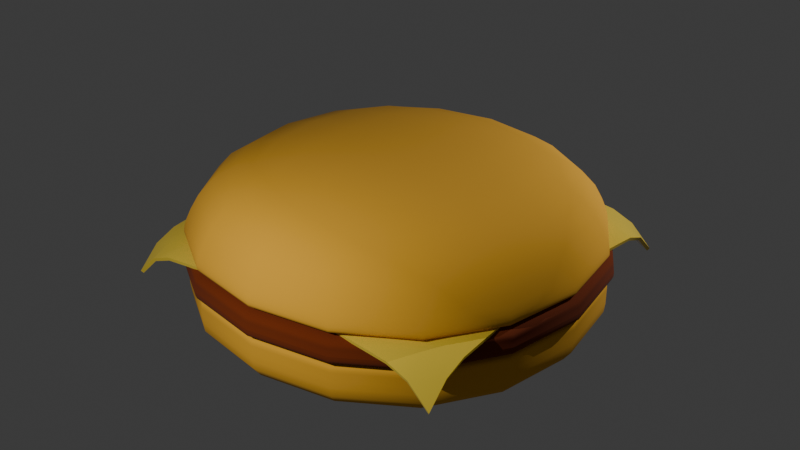 # Source: hamburger.blend  (saved by Blender 4.0.36; exported with 4.5.12 LTS)
import bpy
from mathutils import Matrix  # noqa: F401  (used for matrix-valued properties, if any)

bpy.ops.wm.read_factory_settings(use_empty=True)
scene = bpy.context.scene
scene.name = 'Scene'

# ---- collections
col_collection = bpy.data.collections.new('Collection'); scene.collection.children.link(col_collection)

# ---- materials (node trees are filled in below, after node groups)
mat_bunmaterial = bpy.data.materials.new('bunMaterial')
mat_bunmaterial.use_transparent_shadow = False
mat_meatmaterial = bpy.data.materials.new('meatMAterial')
mat_meatmaterial.use_transparent_shadow = False
mat_sheesmaterial = bpy.data.materials.new('sheesMaterial')
mat_sheesmaterial.use_transparent_shadow = False

# ---- node groups
ng_auto_smooth = bpy.data.node_groups.new('Auto Smooth', 'GeometryNodeTree')
_s = ng_auto_smooth.interface.new_socket(name='Geometry', in_out='OUTPUT', socket_type='NodeSocketGeometry')
_s = ng_auto_smooth.interface.new_socket(name='Geometry', in_out='INPUT', socket_type='NodeSocketGeometry')
_s = ng_auto_smooth.interface.new_socket(name='Angle', in_out='INPUT', socket_type='NodeSocketFloat')
_s.subtype = 'ANGLE'
_s.min_value = 0.0
_s.max_value = 3.142
ng_auto_smooth.is_modifier = True
_N = ng_auto_smooth.nodes; _L = ng_auto_smooth.links
n0 = _N.new('NodeGroupOutput'); n0.name = 'Group Output'; n0.location = (480, -100)
n1 = _N.new('NodeGroupInput'); n1.name = 'Group Input'; n1.location = (-420, -300)
n2 = _N.new('NodeGroupInput'); n2.name = 'Group Input.001'; n2.location = (-60, -100)
n3 = _N.new('GeometryNodeSetShadeSmooth'); n3.name = 'Set Shade Smooth'; n3.location = (120, -100)
n3.domain = 'EDGE'
n4 = _N.new('GeometryNodeSetShadeSmooth'); n4.name = 'Set Shade Smooth.001'; n4.location = (300, -100)
n5 = _N.new('GeometryNodeInputMeshEdgeAngle'); n5.name = 'Edge Angle'; n5.location = (-420, -220)
n6 = _N.new('GeometryNodeInputEdgeSmooth'); n6.name = 'Is Edge Smooth'; n6.location = (-60, -160)
n7 = _N.new('GeometryNodeInputShadeSmooth'); n7.name = 'Is Face Smooth'; n7.location = (-240, -340)
n8 = _N.new('FunctionNodeBooleanMath'); n8.name = 'Boolean Math'; n8.location = (-60, -220)
n9 = _N.new('FunctionNodeCompare'); n9.name = 'Compare'; n9.location = (-240, -180)
n9.operation = 'LESS_EQUAL'
_L.new(n5.outputs[0], n9.inputs[0])
_L.new(n4.outputs[0], n0.inputs[0])
_L.new(n1.outputs[1], n9.inputs[1])
_L.new(n9.outputs[0], n8.inputs[0])
_L.new(n7.outputs[0], n8.inputs[1])
_L.new(n2.outputs[0], n3.inputs[0])
_L.new(n6.outputs[0], n3.inputs[1])
_L.new(n3.outputs[0], n4.inputs[0])
_L.new(n8.outputs[0], n3.inputs[2])
n0.is_active_output = True

# ---- material node trees
mat_bunmaterial.use_nodes = True; mat_bunmaterial.node_tree.nodes.clear()
_N = mat_bunmaterial.node_tree.nodes; _L = mat_bunmaterial.node_tree.links
n0 = _N.new('ShaderNodeBsdfPrincipled'); n0.name = 'Principled BSDF'; n0.location = (10, 300)
n0.inputs[0].default_value = (0.8002, 0.4038, 0.02605, 1.0)
n0.inputs[2].default_value = 1.0
n0.inputs[3].default_value = 1.45
n1 = _N.new('ShaderNodeOutputMaterial'); n1.name = 'Material Output'; n1.location = (300, 300)
_L.new(n0.outputs[0], n1.inputs[0])
n1.is_active_output = True
mat_meatmaterial.use_nodes = True; mat_meatmaterial.node_tree.nodes.clear()
_N = mat_meatmaterial.node_tree.nodes; _L = mat_meatmaterial.node_tree.links
n0 = _N.new('ShaderNodeBsdfPrincipled'); n0.name = 'Principled BSDF'; n0.location = (10, 300)
n0.inputs[0].default_value = (0.1652, 0.02349, 0.0, 1.0)
n0.inputs[2].default_value = 1.0
n0.inputs[3].default_value = 1.45
n1 = _N.new('ShaderNodeOutputMaterial'); n1.name = 'Material Output'; n1.location = (300, 300)
_L.new(n0.outputs[0], n1.inputs[0])
n1.is_active_output = True
mat_sheesmaterial.use_nodes = True; mat_sheesmaterial.node_tree.nodes.clear()
_N = mat_sheesmaterial.node_tree.nodes; _L = mat_sheesmaterial.node_tree.links
n0 = _N.new('ShaderNodeBsdfPrincipled'); n0.name = 'Principled BSDF'; n0.location = (10, 300)
n0.inputs[0].default_value = (0.8, 0.5829, 0.05665, 1.0)
n0.inputs[2].default_value = 0.0
n0.inputs[3].default_value = 1.45
n1 = _N.new('ShaderNodeOutputMaterial'); n1.name = 'Material Output'; n1.location = (300, 300)
_L.new(n0.outputs[0], n1.inputs[0])
n1.is_active_output = True

# ---- world
world_world = bpy.data.worlds.new('World'); scene.world = world_world
world_world.use_nodes = True; world_world.node_tree.nodes.clear()
_N = world_world.node_tree.nodes; _L = world_world.node_tree.links
n0 = _N.new('ShaderNodeOutputWorld'); n0.name = 'World Output'; n0.location = (300, 300)
n1 = _N.new('ShaderNodeBackground'); n1.name = 'Background'; n1.location = (10, 300)
n1.inputs[0].default_value = (0.05088, 0.05088, 0.05088, 1.0)
_L.new(n1.outputs[0], n0.inputs[0])
n0.is_active_output = True
world_world.color = (0.05088, 0.05088, 0.05088)
world_world.use_sun_shadow = False
world_world.sun_shadow_jitter_overblur = 0.0

# ---- lights
light_point = bpy.data.lights.new('Point', 'POINT')
light_point.transmission_factor = 0.0
light_point.use_soft_falloff = False
light_point.energy = 3000.0
light_point.shadow_maximum_resolution = 0.006
light_point.use_absolute_resolution = True
light_point_001 = bpy.data.lights.new('Point.001', 'POINT')
light_point_001.transmission_factor = 0.0
light_point_001.use_soft_falloff = False
light_point_001.energy = 3000.0
light_point_001.shadow_maximum_resolution = 0.006
light_point_001.use_absolute_resolution = True

# ---- meshes
me_cube_001 = bpy.data.meshes.new('Cube.001')
me_cube_001.from_pydata([(-4.906, -4.906, -0.003706), (-4.906, -4.906, 1.671), (-4.906, 4.906, -0.003706), (-4.906, 4.906, 1.671), (4.906, -4.906, -0.003706), (4.906, -4.906, 1.671), (4.906, 4.906, -0.003706), (4.906, 4.906, 1.671), (-4.906, -4.906, 1.461), (-4.906, 4.906, 1.461), (4.906, 4.906, 1.461), (4.906, -4.906, 1.461), (-4.906, 4.906, 1.183), (4.906, 4.906, 1.183), (4.906, -4.906, 1.183), (-4.906, -4.906, 1.183)], [], [(8, 1, 3, 9), (9, 3, 7, 10), (10, 7, 5, 11), (11, 5, 1, 8), (2, 6, 4, 0), (7, 3, 1, 5), (14, 11, 8, 15), (13, 10, 11, 14), (12, 9, 10, 13), (15, 8, 9, 12), (0, 15, 12, 2), (2, 12, 13, 6), (6, 13, 14, 4), (4, 14, 15, 0)])
me_cube_001.polygons.foreach_set('use_smooth', [True] * 14)
_uv = me_cube_001.uv_layers.new(name='UVMap')
_uv.uv.foreach_set('vector', [0.6046, 0.0, 0.625, 0.0, 0.625, 0.25, 0.6046, 0.25, 0.6046, 0.25, 0.625, 0.25, 0.625, 0.5, 0.6046, 0.5, 0.6046, 0.5, 0.625, 0.5, 0.625, 0.75, 0.6046, 0.75, 0.6046, 0.75, 0.625, 0.75, 0.625, 1.0, 0.6046, 1.0, 0.125, 0.5, 0.375, 0.5, 0.375, 0.75, 0.125, 0.75, 0.625, 0.5, 0.875, 0.5, 0.875, 0.75, 0.625, 0.75, 0.4898, 0.75, 0.6046, 0.75, 0.6046, 1.0, 0.4898, 1.0, 0.4898, 0.5, 0.6046, 0.5, 0.6046, 0.75, 0.4898, 0.75, 0.4898, 0.25, 0.6046, 0.25, 0.6046, 0.5, 0.4898, 0.5, 0.4898, 0.0, 0.6046, 0.0, 0.6046, 0.25, 0.4898, 0.25, 0.375, 0.0, 0.4898, 0.0, 0.4898, 0.25, 0.375, 0.25, 0.375, 0.25, 0.4898, 0.25, 0.4898, 0.5, 0.375, 0.5, 0.375, 0.5, 0.4898, 0.5, 0.4898, 0.75, 0.375, 0.75, 0.375, 0.75, 0.4898, 0.75, 0.4898, 1.0, 0.375, 1.0])
me_cube_001.materials.append(mat_bunmaterial)
me_cube_001.update()
me_cube_002 = bpy.data.meshes.new('Cube.002')
me_cube_002.from_pydata([(-5.011, -5.011, 0.4344), (-4.983, -4.983, 1.42), (-5.011, 5.011, 0.4344), (-4.983, 4.983, 1.42), (5.011, -5.011, 0.4344), (4.983, -4.983, 1.42), (5.011, 5.011, 0.4344), (4.983, 4.983, 1.42), (-5.028, -5.028, 0.9121), (-5.028, 5.028, 0.9121), (5.028, 5.028, 0.9121), (5.028, -5.028, 0.9121), (-5.028, 5.028, 0.9048), (5.028, 5.028, 0.9048), (5.028, -5.028, 0.9048), (-5.028, -5.028, 0.9048), (-5.001, -5.001, 1.067), (-5.001, 5.001, 1.067), (5.001, 5.001, 1.067), (5.001, -5.001, 1.067), (-5.028, 5.028, 0.9048), (5.028, 5.028, 0.9048), (5.028, -5.028, 0.9048), (-5.028, -5.028, 0.9048), (-5.028, 5.028, 0.9121), (5.028, 5.028, 0.9121), (5.028, -5.028, 0.9121), (-5.028, -5.028, 0.9121), (-5.013, -5.013, 0.9868), (-5.013, 5.013, 0.9868), (5.013, 5.013, 0.9868), (5.013, -5.013, 0.9868), (-5.028, 5.028, 0.9048), (5.028, 5.028, 0.9048), (5.028, -5.028, 0.9048), (-5.028, -5.028, 0.9048)], [], [(16, 1, 3, 17), (17, 3, 7, 18), (18, 7, 5, 19), (19, 5, 1, 16), (2, 6, 4, 0), (7, 3, 1, 5), (14, 11, 8, 15), (13, 10, 11, 14), (12, 9, 10, 13), (15, 8, 9, 12), (23, 15, 12, 20), (20, 12, 13, 21), (21, 13, 14, 22), (22, 14, 15, 23), (31, 19, 16, 28), (30, 18, 19, 31), (29, 17, 18, 30), (28, 16, 17, 29), (34, 22, 23, 35), (33, 21, 22, 34), (32, 20, 21, 33), (35, 23, 20, 32), (8, 27, 24, 9), (9, 24, 25, 10), (10, 25, 26, 11), (11, 26, 27, 8), (27, 28, 29, 24), (24, 29, 30, 25), (25, 30, 31, 26), (26, 31, 28, 27), (0, 35, 32, 2), (2, 32, 33, 6), (6, 33, 34, 4), (4, 34, 35, 0)])
me_cube_002.polygons.foreach_set('use_smooth', [True] * 34)
_uv = me_cube_002.uv_layers.new(name='UVMap')
_uv.uv.foreach_set('vector', [0.6095, 0.0, 0.625, 0.0, 0.625, 0.25, 0.6095, 0.25, 0.6095, 0.25, 0.625, 0.25, 0.625, 0.5, 0.6095, 0.5, 0.6095, 0.5, 0.625, 0.5, 0.625, 0.75, 0.6095, 0.75, 0.6095, 0.75, 0.625, 0.75, 0.625, 1.0, 0.6095, 1.0, 0.125, 0.5, 0.375, 0.5, 0.375, 0.75, 0.125, 0.75, 0.625, 0.5, 0.875, 0.5, 0.875, 0.75, 0.625, 0.75, 0.4898, 0.75, 0.6046, 0.75, 0.6046, 1.0, 0.4898, 1.0, 0.4898, 0.5, 0.6046, 0.5, 0.6046, 0.75, 0.4898, 0.75, 0.4898, 0.25, 0.6046, 0.25, 0.6046, 0.5, 0.4898, 0.5, 0.4898, 0.0, 0.6046, 0.0, 0.6046, 0.25, 0.4898, 0.25, 0.4898, 0.0, 0.4898, 0.0, 0.4898, 0.25, 0.4898, 0.25, 0.4898, 0.25, 0.4898, 0.25, 0.4898, 0.5, 0.4898, 0.5, 0.4898, 0.5, 0.4898, 0.5, 0.4898, 0.75, 0.4898, 0.75, 0.4898, 0.75, 0.4898, 0.75, 0.4898, 1.0, 0.4898, 1.0, 0.607, 0.75, 0.6095, 0.75, 0.6095, 1.0, 0.607, 1.0, 0.607, 0.5, 0.6095, 0.5, 0.6095, 0.75, 0.607, 0.75, 0.607, 0.25, 0.6095, 0.25, 0.6095, 0.5, 0.607, 0.5, 0.607, 0.0, 0.6095, 0.0, 0.6095, 0.25, 0.607, 0.25, 0.4898, 0.75, 0.4898, 0.75, 0.4898, 1.0, 0.4898, 1.0, 0.4898, 0.5, 0.4898, 0.5, 0.4898, 0.75, 0.4898, 0.75, 0.4898, 0.25, 0.4898, 0.25, 0.4898, 0.5, 0.4898, 0.5, 0.4898, 0.0, 0.4898, 0.0, 0.4898, 0.25, 0.4898, 0.25, 0.6046, 0.0, 0.6046, 0.0, 0.6046, 0.25, 0.6046, 0.25, 0.6046, 0.25, 0.6046, 0.25, 0.6046, 0.5, 0.6046, 0.5, 0.6046, 0.5, 0.6046, 0.5, 0.6046, 0.75, 0.6046, 0.75, 0.6046, 0.75, 0.6046, 0.75, 0.6046, 1.0, 0.6046, 1.0, 0.6046, 0.0, 0.607, 0.0, 0.607, 0.25, 0.6046, 0.25, 0.6046, 0.25, 0.607, 0.25, 0.607, 0.5, 0.6046, 0.5, 0.6046, 0.5, 0.607, 0.5, 0.607, 0.75, 0.6046, 0.75, 0.6046, 0.75, 0.607, 0.75, 0.607, 1.0, 0.6046, 1.0, 0.375, 0.0, 0.4898, 0.0, 0.4898, 0.25, 0.375, 0.25, 0.375, 0.25, 0.4898, 0.25, 0.4898, 0.5, 0.375, 0.5, 0.375, 0.5, 0.4898, 0.5, 0.4898, 0.75, 0.375, 0.75, 0.375, 0.75, 0.4898, 0.75, 0.4898, 1.0, 0.375, 1.0])
me_cube_002.materials.append(mat_meatmaterial)
me_cube_002.update()
me_plane = bpy.data.meshes.new('Plane')
me_plane.from_pydata([(-4.0, -4.0, 1.141), (4.0, -4.0, 1.141), (-4.0, 4.0, 1.141), (4.0, 4.0, 1.141), (-4.0, 3.5, 1.621), (-4.0, 3.0, 1.82), (-4.0, 2.5, 1.879), (-4.0, 2.0, 1.928), (-4.0, 1.5, 1.967), (-4.0, 1.0, 1.995), (-4.0, 0.5, 2.014), (-4.0, -2.682e-07, 2.023), (-4.0, -0.5, 2.014), (-4.0, -1.0, 1.995), (-4.0, -1.5, 1.967), (-4.0, -2.0, 1.928), (-4.0, -2.5, 1.879), (-4.0, -3.0, 1.82), (-4.0, -3.5, 1.621), (-3.5, -4.0, 1.621), (-3.0, -4.0, 1.82), (-2.5, -4.0, 1.879), (-2.0, -4.0, 1.928), (-1.5, -4.0, 1.967), (-1.0, -4.0, 1.995), (-0.5, -4.0, 2.014), (2.682e-07, -4.0, 2.023), (0.5, -4.0, 2.014), (1.0, -4.0, 1.995), (1.5, -4.0, 1.967), (2.0, -4.0, 1.928), (2.5, -4.0, 1.879), (3.0, -4.0, 1.82), (3.5, -4.0, 1.621), (4.0, -3.5, 1.621), (4.0, -3.0, 1.82), (4.0, -2.5, 1.879), (4.0, -2.0, 1.928), (4.0, -1.5, 1.967), (4.0, -1.0, 1.995), (4.0, -0.5, 2.014), (4.0, 2.682e-07, 2.023), (4.0, 0.5, 2.014), (4.0, 1.0, 1.995), (4.0, 1.5, 1.967), (4.0, 2.0, 1.928), (4.0, 2.5, 1.879), (4.0, 3.0, 1.82), (4.0, 3.5, 1.621), (3.5, 4.0, 1.621), (3.0, 4.0, 1.82), (2.5, 4.0, 1.879), (2.0, 4.0, 1.928), (1.5, 4.0, 1.967), (1.0, 4.0, 1.995), (0.5, 4.0, 2.014), (-2.682e-07, 4.0, 2.023), (-0.5, 4.0, 2.014), (-1.0, 4.0, 1.995), (-1.5, 4.0, 1.967), (-2.0, 4.0, 1.928), (-2.5, 4.0, 1.879), (-3.0, 4.0, 1.82), (-3.5, 4.0, 1.621), (-3.5, -3.5, 1.832), (-3.5, -3.0, 1.927), (-3.5, -2.5, 1.98), (-3.5, -2.0, 2.026), (-3.5, -1.5, 2.062), (-3.5, -1.0, 2.09), (-3.5, -0.5, 2.108), (-3.5, 2.682e-07, 2.115), (-3.5, 0.5, 2.108), (-3.5, 1.0, 2.09), (-3.5, 1.5, 2.062), (-3.5, 2.0, 2.026), (-3.5, 2.5, 1.98), (-3.5, 3.0, 1.927), (-3.5, 3.5, 1.832), (-3.0, -3.5, 1.927), (-3.0, -3.0, 2.0), (-3.0, -2.5, 2.04), (-3.0, -2.0, 2.078), (-3.0, -1.5, 2.109), (-3.0, -1.0, 2.133), (-3.0, -0.5, 2.148), (-3.0, 2.682e-07, 2.154), (-3.0, 0.5, 2.148), (-3.0, 1.0, 2.133), (-3.0, 1.5, 2.109), (-3.0, 2.0, 2.078), (-3.0, 2.5, 2.04), (-3.0, 3.0, 2.0), (-3.0, 3.5, 1.927), (-2.5, -3.5, 1.98), (-2.5, -3.0, 2.04), (-2.5, -2.5, 2.07), (-2.5, -2.0, 2.098), (-2.5, -1.5, 2.123), (-2.5, -1.0, 2.141), (-2.5, -0.5, 2.152), (-2.5, 2.682e-07, 2.155), (-2.5, 0.5, 2.152), (-2.5, 1.0, 2.141), (-2.5, 1.5, 2.123), (-2.5, 2.0, 2.098), (-2.5, 2.5, 2.07), (-2.5, 3.0, 2.04), (-2.5, 3.5, 1.98), (-2.0, -3.5, 2.026), (-2.0, -3.0, 2.078), (-2.0, -2.5, 2.098), (-2.0, -2.0, 2.118), (-2.0, -1.5, 2.136), (-2.0, -1.0, 2.148), (-2.0, -0.5, 2.155), (-2.0, 2.682e-07, 2.155), (-2.0, 0.5, 2.155), (-2.0, 1.0, 2.148), (-2.0, 1.5, 2.136), (-2.0, 2.0, 2.118), (-2.0, 2.5, 2.098), (-2.0, 3.0, 2.078), (-2.0, 3.5, 2.026), (-1.5, -3.5, 2.062), (-1.5, -3.0, 2.109), (-1.5, -2.5, 2.123), (-1.5, -2.0, 2.136), (-1.5, -1.5, 2.147), (-1.5, -1.0, 2.154), (-1.5, -0.5, 2.155), (-1.5, 2.682e-07, 2.155), (-1.5, 0.5, 2.155), (-1.5, 1.0, 2.154), (-1.5, 1.5, 2.147), (-1.5, 2.0, 2.136), (-1.5, 2.5, 2.123), (-1.5, 3.0, 2.109), (-1.5, 3.5, 2.062), (-1.0, -3.5, 2.09), (-1.0, -3.0, 2.133), (-1.0, -2.5, 2.141), (-1.0, -2.0, 2.148), (-1.0, -1.5, 2.154), (-1.0, -1.0, 2.155), (-1.0, -0.5, 2.155), (-1.0, 2.682e-07, 2.155), (-1.0, 0.5, 2.155), (-1.0, 1.0, 2.155), (-1.0, 1.5, 2.154), (-1.0, 2.0, 2.148), (-1.0, 2.5, 2.141), (-1.0, 3.0, 2.133), (-1.0, 3.5, 2.09), (-0.5, -3.5, 2.108), (-0.5, -3.0, 2.148), (-0.5, -2.5, 2.152), (-0.5, -2.0, 2.155), (-0.5, -1.5, 2.155), (-0.5, -1.0, 2.155), (-0.5, -0.5, 2.155), (-0.5, 2.682e-07, 2.155), (-0.5, 0.5, 2.155), (-0.5, 1.0, 2.155), (-0.5, 1.5, 2.155), (-0.5, 2.0, 2.155), (-0.5, 2.5, 2.152), (-0.5, 3.0, 2.148), (-0.5, 3.5, 2.108), (2.347e-07, -3.5, 2.115), (2.012e-07, -3.0, 2.154), (1.676e-07, -2.5, 2.155), (1.341e-07, -2.0, 2.155), (1.006e-07, -1.5, 2.155), (6.706e-08, -1.0, 2.155), (3.353e-08, -0.5, 2.155), (0.0, 2.682e-07, 2.155), (-3.353e-08, 0.5, 2.155), (-6.706e-08, 1.0, 2.155), (-1.006e-07, 1.5, 2.155), (-1.341e-07, 2.0, 2.155), (-1.676e-07, 2.5, 2.155), (-2.012e-07, 3.0, 2.154), (-2.347e-07, 3.5, 2.115), (0.5, -3.5, 2.108), (0.5, -3.0, 2.148), (0.5, -2.5, 2.152), (0.5, -2.0, 2.155), (0.5, -1.5, 2.155), (0.5, -1.0, 2.155), (0.5, -0.5, 2.155), (0.5, 2.682e-07, 2.155), (0.5, 0.5, 2.155), (0.5, 1.0, 2.155), (0.5, 1.5, 2.155), (0.5, 2.0, 2.155), (0.5, 2.5, 2.152), (0.5, 3.0, 2.148), (0.5, 3.5, 2.108), (1.0, -3.5, 2.09), (1.0, -3.0, 2.133), (1.0, -2.5, 2.141), (1.0, -2.0, 2.148), (1.0, -1.5, 2.154), (1.0, -1.0, 2.155), (1.0, -0.5, 2.155), (1.0, 2.682e-07, 2.155), (1.0, 0.5, 2.155), (1.0, 1.0, 2.155), (1.0, 1.5, 2.154), (1.0, 2.0, 2.148), (1.0, 2.5, 2.141), (1.0, 3.0, 2.133), (1.0, 3.5, 2.09), (1.5, -3.5, 2.062), (1.5, -3.0, 2.109), (1.5, -2.5, 2.123), (1.5, -2.0, 2.136), (1.5, -1.5, 2.147), (1.5, -1.0, 2.154), (1.5, -0.5, 2.155), (1.5, 2.682e-07, 2.155), (1.5, 0.5, 2.155), (1.5, 1.0, 2.154), (1.5, 1.5, 2.147), (1.5, 2.0, 2.136), (1.5, 2.5, 2.123), (1.5, 3.0, 2.109), (1.5, 3.5, 2.062), (2.0, -3.5, 2.026), (2.0, -3.0, 2.078), (2.0, -2.5, 2.098), (2.0, -2.0, 2.118), (2.0, -1.5, 2.136), (2.0, -1.0, 2.148), (2.0, -0.5, 2.155), (2.0, 2.682e-07, 2.155), (2.0, 0.5, 2.155), (2.0, 1.0, 2.148), (2.0, 1.5, 2.136), (2.0, 2.0, 2.118), (2.0, 2.5, 2.098), (2.0, 3.0, 2.078), (2.0, 3.5, 2.026), (2.5, -3.5, 1.98), (2.5, -3.0, 2.04), (2.5, -2.5, 2.07), (2.5, -2.0, 2.098), (2.5, -1.5, 2.123), (2.5, -1.0, 2.141), (2.5, -0.5, 2.152), (2.5, 2.682e-07, 2.155), (2.5, 0.5, 2.152), (2.5, 1.0, 2.141), (2.5, 1.5, 2.123), (2.5, 2.0, 2.098), (2.5, 2.5, 2.07), (2.5, 3.0, 2.04), (2.5, 3.5, 1.98), (3.0, -3.5, 1.927), (3.0, -3.0, 2.0), (3.0, -2.5, 2.04), (3.0, -2.0, 2.078), (3.0, -1.5, 2.109), (3.0, -1.0, 2.133), (3.0, -0.5, 2.148), (3.0, 2.682e-07, 2.154), (3.0, 0.5, 2.148), (3.0, 1.0, 2.133), (3.0, 1.5, 2.109), (3.0, 2.0, 2.078), (3.0, 2.5, 2.04), (3.0, 3.0, 2.0), (3.0, 3.5, 1.927), (3.5, -3.5, 1.832), (3.5, -3.0, 1.927), (3.5, -2.5, 1.98), (3.5, -2.0, 2.026), (3.5, -1.5, 2.062), (3.5, -1.0, 2.09), (3.5, -0.5, 2.108), (3.5, 2.682e-07, 2.115), (3.5, 0.5, 2.108), (3.5, 1.0, 2.09), (3.5, 1.5, 2.062), (3.5, 2.0, 2.026), (3.5, 2.5, 1.98), (3.5, 3.0, 1.927), (3.5, 3.5, 1.832)], [], [(288, 48, 3, 49), (4, 78, 63, 2), (78, 93, 62, 63), (93, 108, 61, 62), (108, 123, 60, 61), (123, 138, 59, 60), (138, 153, 58, 59), (153, 168, 57, 58), (168, 183, 56, 57), (183, 198, 55, 56), (198, 213, 54, 55), (213, 228, 53, 54), (228, 243, 52, 53), (243, 258, 51, 52), (258, 273, 50, 51), (273, 288, 49, 50), (0, 19, 64, 18), (18, 64, 65, 17), (17, 65, 66, 16), (16, 66, 67, 15), (15, 67, 68, 14), (14, 68, 69, 13), (13, 69, 70, 12), (12, 70, 71, 11), (11, 71, 72, 10), (10, 72, 73, 9), (9, 73, 74, 8), (8, 74, 75, 7), (7, 75, 76, 6), (6, 76, 77, 5), (5, 77, 78, 4), (19, 20, 79, 64), (64, 79, 80, 65), (65, 80, 81, 66), (66, 81, 82, 67), (67, 82, 83, 68), (68, 83, 84, 69), (69, 84, 85, 70), (70, 85, 86, 71), (71, 86, 87, 72), (72, 87, 88, 73), (73, 88, 89, 74), (74, 89, 90, 75), (75, 90, 91, 76), (76, 91, 92, 77), (77, 92, 93, 78), (20, 21, 94, 79), (79, 94, 95, 80), (80, 95, 96, 81), (81, 96, 97, 82), (82, 97, 98, 83), (83, 98, 99, 84), (84, 99, 100, 85), (85, 100, 101, 86), (86, 101, 102, 87), (87, 102, 103, 88), (88, 103, 104, 89), (89, 104, 105, 90), (90, 105, 106, 91), (91, 106, 107, 92), (92, 107, 108, 93), (21, 22, 109, 94), (94, 109, 110, 95), (95, 110, 111, 96), (96, 111, 112, 97), (97, 112, 113, 98), (98, 113, 114, 99), (99, 114, 115, 100), (100, 115, 116, 101), (101, 116, 117, 102), (102, 117, 118, 103), (103, 118, 119, 104), (104, 119, 120, 105), (105, 120, 121, 106), (106, 121, 122, 107), (107, 122, 123, 108), (22, 23, 124, 109), (109, 124, 125, 110), (110, 125, 126, 111), (111, 126, 127, 112), (112, 127, 128, 113), (113, 128, 129, 114), (114, 129, 130, 115), (115, 130, 131, 116), (116, 131, 132, 117), (117, 132, 133, 118), (118, 133, 134, 119), (119, 134, 135, 120), (120, 135, 136, 121), (121, 136, 137, 122), (122, 137, 138, 123), (23, 24, 139, 124), (124, 139, 140, 125), (125, 140, 141, 126), (126, 141, 142, 127), (127, 142, 143, 128), (128, 143, 144, 129), (129, 144, 145, 130), (130, 145, 146, 131), (131, 146, 147, 132), (132, 147, 148, 133), (133, 148, 149, 134), (134, 149, 150, 135), (135, 150, 151, 136), (136, 151, 152, 137), (137, 152, 153, 138), (24, 25, 154, 139), (139, 154, 155, 140), (140, 155, 156, 141), (141, 156, 157, 142), (142, 157, 158, 143), (143, 158, 159, 144), (144, 159, 160, 145), (145, 160, 161, 146), (146, 161, 162, 147), (147, 162, 163, 148), (148, 163, 164, 149), (149, 164, 165, 150), (150, 165, 166, 151), (151, 166, 167, 152), (152, 167, 168, 153), (25, 26, 169, 154), (154, 169, 170, 155), (155, 170, 171, 156), (156, 171, 172, 157), (157, 172, 173, 158), (158, 173, 174, 159), (159, 174, 175, 160), (160, 175, 176, 161), (161, 176, 177, 162), (162, 177, 178, 163), (163, 178, 179, 164), (164, 179, 180, 165), (165, 180, 181, 166), (166, 181, 182, 167), (167, 182, 183, 168), (26, 27, 184, 169), (169, 184, 185, 170), (170, 185, 186, 171), (171, 186, 187, 172), (172, 187, 188, 173), (173, 188, 189, 174), (174, 189, 190, 175), (175, 190, 191, 176), (176, 191, 192, 177), (177, 192, 193, 178), (178, 193, 194, 179), (179, 194, 195, 180), (180, 195, 196, 181), (181, 196, 197, 182), (182, 197, 198, 183), (27, 28, 199, 184), (184, 199, 200, 185), (185, 200, 201, 186), (186, 201, 202, 187), (187, 202, 203, 188), (188, 203, 204, 189), (189, 204, 205, 190), (190, 205, 206, 191), (191, 206, 207, 192), (192, 207, 208, 193), (193, 208, 209, 194), (194, 209, 210, 195), (195, 210, 211, 196), (196, 211, 212, 197), (197, 212, 213, 198), (28, 29, 214, 199), (199, 214, 215, 200), (200, 215, 216, 201), (201, 216, 217, 202), (202, 217, 218, 203), (203, 218, 219, 204), (204, 219, 220, 205), (205, 220, 221, 206), (206, 221, 222, 207), (207, 222, 223, 208), (208, 223, 224, 209), (209, 224, 225, 210), (210, 225, 226, 211), (211, 226, 227, 212), (212, 227, 228, 213), (29, 30, 229, 214), (214, 229, 230, 215), (215, 230, 231, 216), (216, 231, 232, 217), (217, 232, 233, 218), (218, 233, 234, 219), (219, 234, 235, 220), (220, 235, 236, 221), (221, 236, 237, 222), (222, 237, 238, 223), (223, 238, 239, 224), (224, 239, 240, 225), (225, 240, 241, 226), (226, 241, 242, 227), (227, 242, 243, 228), (30, 31, 244, 229), (229, 244, 245, 230), (230, 245, 246, 231), (231, 246, 247, 232), (232, 247, 248, 233), (233, 248, 249, 234), (234, 249, 250, 235), (235, 250, 251, 236), (236, 251, 252, 237), (237, 252, 253, 238), (238, 253, 254, 239), (239, 254, 255, 240), (240, 255, 256, 241), (241, 256, 257, 242), (242, 257, 258, 243), (31, 32, 259, 244), (244, 259, 260, 245), (245, 260, 261, 246), (246, 261, 262, 247), (247, 262, 263, 248), (248, 263, 264, 249), (249, 264, 265, 250), (250, 265, 266, 251), (251, 266, 267, 252), (252, 267, 268, 253), (253, 268, 269, 254), (254, 269, 270, 255), (255, 270, 271, 256), (256, 271, 272, 257), (257, 272, 273, 258), (32, 33, 274, 259), (259, 274, 275, 260), (260, 275, 276, 261), (261, 276, 277, 262), (262, 277, 278, 263), (263, 278, 279, 264), (264, 279, 280, 265), (265, 280, 281, 266), (266, 281, 282, 267), (267, 282, 283, 268), (268, 283, 284, 269), (269, 284, 285, 270), (270, 285, 286, 271), (271, 286, 287, 272), (272, 287, 288, 273), (33, 1, 34, 274), (274, 34, 35, 275), (275, 35, 36, 276), (276, 36, 37, 277), (277, 37, 38, 278), (278, 38, 39, 279), (279, 39, 40, 280), (280, 40, 41, 281), (281, 41, 42, 282), (282, 42, 43, 283), (283, 43, 44, 284), (284, 44, 45, 285), (285, 45, 46, 286), (286, 46, 47, 287), (287, 47, 48, 288)])
me_plane.polygons.foreach_set('use_smooth', [True] * 256)
_uv = me_plane.uv_layers.new(name='UVMap')
_uv.uv.foreach_set('vector', [0.9375, 0.9375, 1.0, 0.9375, 1.0, 1.0, 0.9375, 1.0, 0.0, 0.9375, 0.0625, 0.9375, 0.0625, 1.0, 0.0, 1.0, 0.0625, 0.9375, 0.125, 0.9375, 0.125, 1.0, 0.0625, 1.0, 0.125, 0.9375, 0.1875, 0.9375, 0.1875, 1.0, 0.125, 1.0, 0.1875, 0.9375, 0.25, 0.9375, 0.25, 1.0, 0.1875, 1.0, 0.25, 0.9375, 0.3125, 0.9375, 0.3125, 1.0, 0.25, 1.0, 0.3125, 0.9375, 0.375, 0.9375, 0.375, 1.0, 0.3125, 1.0, 0.375, 0.9375, 0.4375, 0.9375, 0.4375, 1.0, 0.375, 1.0, 0.4375, 0.9375, 0.5, 0.9375, 0.5, 1.0, 0.4375, 1.0, 0.5, 0.9375, 0.5625, 0.9375, 0.5625, 1.0, 0.5, 1.0, 0.5625, 0.9375, 0.625, 0.9375, 0.625, 1.0, 0.5625, 1.0, 0.625, 0.9375, 0.6875, 0.9375, 0.6875, 1.0, 0.625, 1.0, 0.6875, 0.9375, 0.75, 0.9375, 0.75, 1.0, 0.6875, 1.0, 0.75, 0.9375, 0.8125, 0.9375, 0.8125, 1.0, 0.75, 1.0, 0.8125, 0.9375, 0.875, 0.9375, 0.875, 1.0, 0.8125, 1.0, 0.875, 0.9375, 0.9375, 0.9375, 0.9375, 1.0, 0.875, 1.0, 0.0, 0.0, 0.0625, 0.0, 0.0625, 0.0625, 0.0, 0.0625, 0.0, 0.0625, 0.0625, 0.0625, 0.0625, 0.125, 0.0, 0.125, 0.0, 0.125, 0.0625, 0.125, 0.0625, 0.1875, 0.0, 0.1875, 0.0, 0.1875, 0.0625, 0.1875, 0.0625, 0.25, 0.0, 0.25, 0.0, 0.25, 0.0625, 0.25, 0.0625, 0.3125, 0.0, 0.3125, 0.0, 0.3125, 0.0625, 0.3125, 0.0625, 0.375, 0.0, 0.375, 0.0, 0.375, 0.0625, 0.375, 0.0625, 0.4375, 0.0, 0.4375, 0.0, 0.4375, 0.0625, 0.4375, 0.0625, 0.5, 0.0, 0.5, 0.0, 0.5, 0.0625, 0.5, 0.0625, 0.5625, 0.0, 0.5625, 0.0, 0.5625, 0.0625, 0.5625, 0.0625, 0.625, 0.0, 0.625, 0.0, 0.625, 0.0625, 0.625, 0.0625, 0.6875, 0.0, 0.6875, 0.0, 0.6875, 0.0625, 0.6875, 0.0625, 0.75, 0.0, 0.75, 0.0, 0.75, 0.0625, 0.75, 0.0625, 0.8125, 0.0, 0.8125, 0.0, 0.8125, 0.0625, 0.8125, 0.0625, 0.875, 0.0, 0.875, 0.0, 0.875, 0.0625, 0.875, 0.0625, 0.9375, 0.0, 0.9375, 0.0625, 0.0, 0.125, 0.0, 0.125, 0.0625, 0.0625, 0.0625, 0.0625, 0.0625, 0.125, 0.0625, 0.125, 0.125, 0.0625, 0.125, 0.0625, 0.125, 0.125, 0.125, 0.125, 0.1875, 0.0625, 0.1875, 0.0625, 0.1875, 0.125, 0.1875, 0.125, 0.25, 0.0625, 0.25, 0.0625, 0.25, 0.125, 0.25, 0.125, 0.3125, 0.0625, 0.3125, 0.0625, 0.3125, 0.125, 0.3125, 0.125, 0.375, 0.0625, 0.375, 0.0625, 0.375, 0.125, 0.375, 0.125, 0.4375, 0.0625, 0.4375, 0.0625, 0.4375, 0.125, 0.4375, 0.125, 0.5, 0.0625, 0.5, 0.0625, 0.5, 0.125, 0.5, 0.125, 0.5625, 0.0625, 0.5625, 0.0625, 0.5625, 0.125, 0.5625, 0.125, 0.625, 0.0625, 0.625, 0.0625, 0.625, 0.125, 0.625, 0.125, 0.6875, 0.0625, 0.6875, 0.0625, 0.6875, 0.125, 0.6875, 0.125, 0.75, 0.0625, 0.75, 0.0625, 0.75, 0.125, 0.75, 0.125, 0.8125, 0.0625, 0.8125, 0.0625, 0.8125, 0.125, 0.8125, 0.125, 0.875, 0.0625, 0.875, 0.0625, 0.875, 0.125, 0.875, 0.125, 0.9375, 0.0625, 0.9375, 0.125, 0.0, 0.1875, 0.0, 0.1875, 0.0625, 0.125, 0.0625, 0.125, 0.0625, 0.1875, 0.0625, 0.1875, 0.125, 0.125, 0.125, 0.125, 0.125, 0.1875, 0.125, 0.1875, 0.1875, 0.125, 0.1875, 0.125, 0.1875, 0.1875, 0.1875, 0.1875, 0.25, 0.125, 0.25, 0.125, 0.25, 0.1875, 0.25, 0.1875, 0.3125, 0.125, 0.3125, 0.125, 0.3125, 0.1875, 0.3125, 0.1875, 0.375, 0.125, 0.375, 0.125, 0.375, 0.1875, 0.375, 0.1875, 0.4375, 0.125, 0.4375, 0.125, 0.4375, 0.1875, 0.4375, 0.1875, 0.5, 0.125, 0.5, 0.125, 0.5, 0.1875, 0.5, 0.1875, 0.5625, 0.125, 0.5625, 0.125, 0.5625, 0.1875, 0.5625, 0.1875, 0.625, 0.125, 0.625, 0.125, 0.625, 0.1875, 0.625, 0.1875, 0.6875, 0.125, 0.6875, 0.125, 0.6875, 0.1875, 0.6875, 0.1875, 0.75, 0.125, 0.75, 0.125, 0.75, 0.1875, 0.75, 0.1875, 0.8125, 0.125, 0.8125, 0.125, 0.8125, 0.1875, 0.8125, 0.1875, 0.875, 0.125, 0.875, 0.125, 0.875, 0.1875, 0.875, 0.1875, 0.9375, 0.125, 0.9375, 0.1875, 0.0, 0.25, 0.0, 0.25, 0.0625, 0.1875, 0.0625, 0.1875, 0.0625, 0.25, 0.0625, 0.25, 0.125, 0.1875, 0.125, 0.1875, 0.125, 0.25, 0.125, 0.25, 0.1875, 0.1875, 0.1875, 0.1875, 0.1875, 0.25, 0.1875, 0.25, 0.25, 0.1875, 0.25, 0.1875, 0.25, 0.25, 0.25, 0.25, 0.3125, 0.1875, 0.3125, 0.1875, 0.3125, 0.25, 0.3125, 0.25, 0.375, 0.1875, 0.375, 0.1875, 0.375, 0.25, 0.375, 0.25, 0.4375, 0.1875, 0.4375, 0.1875, 0.4375, 0.25, 0.4375, 0.25, 0.5, 0.1875, 0.5, 0.1875, 0.5, 0.25, 0.5, 0.25, 0.5625, 0.1875, 0.5625, 0.1875, 0.5625, 0.25, 0.5625, 0.25, 0.625, 0.1875, 0.625, 0.1875, 0.625, 0.25, 0.625, 0.25, 0.6875, 0.1875, 0.6875, 0.1875, 0.6875, 0.25, 0.6875, 0.25, 0.75, 0.1875, 0.75, 0.1875, 0.75, 0.25, 0.75, 0.25, 0.8125, 0.1875, 0.8125, 0.1875, 0.8125, 0.25, 0.8125, 0.25, 0.875, 0.1875, 0.875, 0.1875, 0.875, 0.25, 0.875, 0.25, 0.9375, 0.1875, 0.9375, 0.25, 0.0, 0.3125, 0.0, 0.3125, 0.0625, 0.25, 0.0625, 0.25, 0.0625, 0.3125, 0.0625, 0.3125, 0.125, 0.25, 0.125, 0.25, 0.125, 0.3125, 0.125, 0.3125, 0.1875, 0.25, 0.1875, 0.25, 0.1875, 0.3125, 0.1875, 0.3125, 0.25, 0.25, 0.25, 0.25, 0.25, 0.3125, 0.25, 0.3125, 0.3125, 0.25, 0.3125, 0.25, 0.3125, 0.3125, 0.3125, 0.3125, 0.375, 0.25, 0.375, 0.25, 0.375, 0.3125, 0.375, 0.3125, 0.4375, 0.25, 0.4375, 0.25, 0.4375, 0.3125, 0.4375, 0.3125, 0.5, 0.25, 0.5, 0.25, 0.5, 0.3125, 0.5, 0.3125, 0.5625, 0.25, 0.5625, 0.25, 0.5625, 0.3125, 0.5625, 0.3125, 0.625, 0.25, 0.625, 0.25, 0.625, 0.3125, 0.625, 0.3125, 0.6875, 0.25, 0.6875, 0.25, 0.6875, 0.3125, 0.6875, 0.3125, 0.75, 0.25, 0.75, 0.25, 0.75, 0.3125, 0.75, 0.3125, 0.8125, 0.25, 0.8125, 0.25, 0.8125, 0.3125, 0.8125, 0.3125, 0.875, 0.25, 0.875, 0.25, 0.875, 0.3125, 0.875, 0.3125, 0.9375, 0.25, 0.9375, 0.3125, 0.0, 0.375, 0.0, 0.375, 0.0625, 0.3125, 0.0625, 0.3125, 0.0625, 0.375, 0.0625, 0.375, 0.125, 0.3125, 0.125, 0.3125, 0.125, 0.375, 0.125, 0.375, 0.1875, 0.3125, 0.1875, 0.3125, 0.1875, 0.375, 0.1875, 0.375, 0.25, 0.3125, 0.25, 0.3125, 0.25, 0.375, 0.25, 0.375, 0.3125, 0.3125, 0.3125, 0.3125, 0.3125, 0.375, 0.3125, 0.375, 0.375, 0.3125, 0.375, 0.3125, 0.375, 0.375, 0.375, 0.375, 0.4375, 0.3125, 0.4375, 0.3125, 0.4375, 0.375, 0.4375, 0.375, 0.5, 0.3125, 0.5, 0.3125, 0.5, 0.375, 0.5, 0.375, 0.5625, 0.3125, 0.5625, 0.3125, 0.5625, 0.375, 0.5625, 0.375, 0.625, 0.3125, 0.625, 0.3125, 0.625, 0.375, 0.625, 0.375, 0.6875, 0.3125, 0.6875, 0.3125, 0.6875, 0.375, 0.6875, 0.375, 0.75, 0.3125, 0.75, 0.3125, 0.75, 0.375, 0.75, 0.375, 0.8125, 0.3125, 0.8125, 0.3125, 0.8125, 0.375, 0.8125, 0.375, 0.875, 0.3125, 0.875, 0.3125, 0.875, 0.375, 0.875, 0.375, 0.9375, 0.3125, 0.9375, 0.375, 0.0, 0.4375, 0.0, 0.4375, 0.0625, 0.375, 0.0625, 0.375, 0.0625, 0.4375, 0.0625, 0.4375, 0.125, 0.375, 0.125, 0.375, 0.125, 0.4375, 0.125, 0.4375, 0.1875, 0.375, 0.1875, 0.375, 0.1875, 0.4375, 0.1875, 0.4375, 0.25, 0.375, 0.25, 0.375, 0.25, 0.4375, 0.25, 0.4375, 0.3125, 0.375, 0.3125, 0.375, 0.3125, 0.4375, 0.3125, 0.4375, 0.375, 0.375, 0.375, 0.375, 0.375, 0.4375, 0.375, 0.4375, 0.4375, 0.375, 0.4375, 0.375, 0.4375, 0.4375, 0.4375, 0.4375, 0.5, 0.375, 0.5, 0.375, 0.5, 0.4375, 0.5, 0.4375, 0.5625, 0.375, 0.5625, 0.375, 0.5625, 0.4375, 0.5625, 0.4375, 0.625, 0.375, 0.625, 0.375, 0.625, 0.4375, 0.625, 0.4375, 0.6875, 0.375, 0.6875, 0.375, 0.6875, 0.4375, 0.6875, 0.4375, 0.75, 0.375, 0.75, 0.375, 0.75, 0.4375, 0.75, 0.4375, 0.8125, 0.375, 0.8125, 0.375, 0.8125, 0.4375, 0.8125, 0.4375, 0.875, 0.375, 0.875, 0.375, 0.875, 0.4375, 0.875, 0.4375, 0.9375, 0.375, 0.9375, 0.4375, 0.0, 0.5, 0.0, 0.5, 0.0625, 0.4375, 0.0625, 0.4375, 0.0625, 0.5, 0.0625, 0.5, 0.125, 0.4375, 0.125, 0.4375, 0.125, 0.5, 0.125, 0.5, 0.1875, 0.4375, 0.1875, 0.4375, 0.1875, 0.5, 0.1875, 0.5, 0.25, 0.4375, 0.25, 0.4375, 0.25, 0.5, 0.25, 0.5, 0.3125, 0.4375, 0.3125, 0.4375, 0.3125, 0.5, 0.3125, 0.5, 0.375, 0.4375, 0.375, 0.4375, 0.375, 0.5, 0.375, 0.5, 0.4375, 0.4375, 0.4375, 0.4375, 0.4375, 0.5, 0.4375, 0.5, 0.5, 0.4375, 0.5, 0.4375, 0.5, 0.5, 0.5, 0.5, 0.5625, 0.4375, 0.5625, 0.4375, 0.5625, 0.5, 0.5625, 0.5, 0.625, 0.4375, 0.625, 0.4375, 0.625, 0.5, 0.625, 0.5, 0.6875, 0.4375, 0.6875, 0.4375, 0.6875, 0.5, 0.6875, 0.5, 0.75, 0.4375, 0.75, 0.4375, 0.75, 0.5, 0.75, 0.5, 0.8125, 0.4375, 0.8125, 0.4375, 0.8125, 0.5, 0.8125, 0.5, 0.875, 0.4375, 0.875, 0.4375, 0.875, 0.5, 0.875, 0.5, 0.9375, 0.4375, 0.9375, 0.5, 0.0, 0.5625, 0.0, 0.5625, 0.0625, 0.5, 0.0625, 0.5, 0.0625, 0.5625, 0.0625, 0.5625, 0.125, 0.5, 0.125, 0.5, 0.125, 0.5625, 0.125, 0.5625, 0.1875, 0.5, 0.1875, 0.5, 0.1875, 0.5625, 0.1875, 0.5625, 0.25, 0.5, 0.25, 0.5, 0.25, 0.5625, 0.25, 0.5625, 0.3125, 0.5, 0.3125, 0.5, 0.3125, 0.5625, 0.3125, 0.5625, 0.375, 0.5, 0.375, 0.5, 0.375, 0.5625, 0.375, 0.5625, 0.4375, 0.5, 0.4375, 0.5, 0.4375, 0.5625, 0.4375, 0.5625, 0.5, 0.5, 0.5, 0.5, 0.5, 0.5625, 0.5, 0.5625, 0.5625, 0.5, 0.5625, 0.5, 0.5625, 0.5625, 0.5625, 0.5625, 0.625, 0.5, 0.625, 0.5, 0.625, 0.5625, 0.625, 0.5625, 0.6875, 0.5, 0.6875, 0.5, 0.6875, 0.5625, 0.6875, 0.5625, 0.75, 0.5, 0.75, 0.5, 0.75, 0.5625, 0.75, 0.5625, 0.8125, 0.5, 0.8125, 0.5, 0.8125, 0.5625, 0.8125, 0.5625, 0.875, 0.5, 0.875, 0.5, 0.875, 0.5625, 0.875, 0.5625, 0.9375, 0.5, 0.9375, 0.5625, 0.0, 0.625, 0.0, 0.625, 0.0625, 0.5625, 0.0625, 0.5625, 0.0625, 0.625, 0.0625, 0.625, 0.125, 0.5625, 0.125, 0.5625, 0.125, 0.625, 0.125, 0.625, 0.1875, 0.5625, 0.1875, 0.5625, 0.1875, 0.625, 0.1875, 0.625, 0.25, 0.5625, 0.25, 0.5625, 0.25, 0.625, 0.25, 0.625, 0.3125, 0.5625, 0.3125, 0.5625, 0.3125, 0.625, 0.3125, 0.625, 0.375, 0.5625, 0.375, 0.5625, 0.375, 0.625, 0.375, 0.625, 0.4375, 0.5625, 0.4375, 0.5625, 0.4375, 0.625, 0.4375, 0.625, 0.5, 0.5625, 0.5, 0.5625, 0.5, 0.625, 0.5, 0.625, 0.5625, 0.5625, 0.5625, 0.5625, 0.5625, 0.625, 0.5625, 0.625, 0.625, 0.5625, 0.625, 0.5625, 0.625, 0.625, 0.625, 0.625, 0.6875, 0.5625, 0.6875, 0.5625, 0.6875, 0.625, 0.6875, 0.625, 0.75, 0.5625, 0.75, 0.5625, 0.75, 0.625, 0.75, 0.625, 0.8125, 0.5625, 0.8125, 0.5625, 0.8125, 0.625, 0.8125, 0.625, 0.875, 0.5625, 0.875, 0.5625, 0.875, 0.625, 0.875, 0.625, 0.9375, 0.5625, 0.9375, 0.625, 0.0, 0.6875, 0.0, 0.6875, 0.0625, 0.625, 0.0625, 0.625, 0.0625, 0.6875, 0.0625, 0.6875, 0.125, 0.625, 0.125, 0.625, 0.125, 0.6875, 0.125, 0.6875, 0.1875, 0.625, 0.1875, 0.625, 0.1875, 0.6875, 0.1875, 0.6875, 0.25, 0.625, 0.25, 0.625, 0.25, 0.6875, 0.25, 0.6875, 0.3125, 0.625, 0.3125, 0.625, 0.3125, 0.6875, 0.3125, 0.6875, 0.375, 0.625, 0.375, 0.625, 0.375, 0.6875, 0.375, 0.6875, 0.4375, 0.625, 0.4375, 0.625, 0.4375, 0.6875, 0.4375, 0.6875, 0.5, 0.625, 0.5, 0.625, 0.5, 0.6875, 0.5, 0.6875, 0.5625, 0.625, 0.5625, 0.625, 0.5625, 0.6875, 0.5625, 0.6875, 0.625, 0.625, 0.625, 0.625, 0.625, 0.6875, 0.625, 0.6875, 0.6875, 0.625, 0.6875, 0.625, 0.6875, 0.6875, 0.6875, 0.6875, 0.75, 0.625, 0.75, 0.625, 0.75, 0.6875, 0.75, 0.6875, 0.8125, 0.625, 0.8125, 0.625, 0.8125, 0.6875, 0.8125, 0.6875, 0.875, 0.625, 0.875, 0.625, 0.875, 0.6875, 0.875, 0.6875, 0.9375, 0.625, 0.9375, 0.6875, 0.0, 0.75, 0.0, 0.75, 0.0625, 0.6875, 0.0625, 0.6875, 0.0625, 0.75, 0.0625, 0.75, 0.125, 0.6875, 0.125, 0.6875, 0.125, 0.75, 0.125, 0.75, 0.1875, 0.6875, 0.1875, 0.6875, 0.1875, 0.75, 0.1875, 0.75, 0.25, 0.6875, 0.25, 0.6875, 0.25, 0.75, 0.25, 0.75, 0.3125, 0.6875, 0.3125, 0.6875, 0.3125, 0.75, 0.3125, 0.75, 0.375, 0.6875, 0.375, 0.6875, 0.375, 0.75, 0.375, 0.75, 0.4375, 0.6875, 0.4375, 0.6875, 0.4375, 0.75, 0.4375, 0.75, 0.5, 0.6875, 0.5, 0.6875, 0.5, 0.75, 0.5, 0.75, 0.5625, 0.6875, 0.5625, 0.6875, 0.5625, 0.75, 0.5625, 0.75, 0.625, 0.6875, 0.625, 0.6875, 0.625, 0.75, 0.625, 0.75, 0.6875, 0.6875, 0.6875, 0.6875, 0.6875, 0.75, 0.6875, 0.75, 0.75, 0.6875, 0.75, 0.6875, 0.75, 0.75, 0.75, 0.75, 0.8125, 0.6875, 0.8125, 0.6875, 0.8125, 0.75, 0.8125, 0.75, 0.875, 0.6875, 0.875, 0.6875, 0.875, 0.75, 0.875, 0.75, 0.9375, 0.6875, 0.9375, 0.75, 0.0, 0.8125, 0.0, 0.8125, 0.0625, 0.75, 0.0625, 0.75, 0.0625, 0.8125, 0.0625, 0.8125, 0.125, 0.75, 0.125, 0.75, 0.125, 0.8125, 0.125, 0.8125, 0.1875, 0.75, 0.1875, 0.75, 0.1875, 0.8125, 0.1875, 0.8125, 0.25, 0.75, 0.25, 0.75, 0.25, 0.8125, 0.25, 0.8125, 0.3125, 0.75, 0.3125, 0.75, 0.3125, 0.8125, 0.3125, 0.8125, 0.375, 0.75, 0.375, 0.75, 0.375, 0.8125, 0.375, 0.8125, 0.4375, 0.75, 0.4375, 0.75, 0.4375, 0.8125, 0.4375, 0.8125, 0.5, 0.75, 0.5, 0.75, 0.5, 0.8125, 0.5, 0.8125, 0.5625, 0.75, 0.5625, 0.75, 0.5625, 0.8125, 0.5625, 0.8125, 0.625, 0.75, 0.625, 0.75, 0.625, 0.8125, 0.625, 0.8125, 0.6875, 0.75, 0.6875, 0.75, 0.6875, 0.8125, 0.6875, 0.8125, 0.75, 0.75, 0.75, 0.75, 0.75, 0.8125, 0.75, 0.8125, 0.8125, 0.75, 0.8125, 0.75, 0.8125, 0.8125, 0.8125, 0.8125, 0.875, 0.75, 0.875, 0.75, 0.875, 0.8125, 0.875, 0.8125, 0.9375, 0.75, 0.9375, 0.8125, 0.0, 0.875, 0.0, 0.875, 0.0625, 0.8125, 0.0625, 0.8125, 0.0625, 0.875, 0.0625, 0.875, 0.125, 0.8125, 0.125, 0.8125, 0.125, 0.875, 0.125, 0.875, 0.1875, 0.8125, 0.1875, 0.8125, 0.1875, 0.875, 0.1875, 0.875, 0.25, 0.8125, 0.25, 0.8125, 0.25, 0.875, 0.25, 0.875, 0.3125, 0.8125, 0.3125, 0.8125, 0.3125, 0.875, 0.3125, 0.875, 0.375, 0.8125, 0.375, 0.8125, 0.375, 0.875, 0.375, 0.875, 0.4375, 0.8125, 0.4375, 0.8125, 0.4375, 0.875, 0.4375, 0.875, 0.5, 0.8125, 0.5, 0.8125, 0.5, 0.875, 0.5, 0.875, 0.5625, 0.8125, 0.5625, 0.8125, 0.5625, 0.875, 0.5625, 0.875, 0.625, 0.8125, 0.625, 0.8125, 0.625, 0.875, 0.625, 0.875, 0.6875, 0.8125, 0.6875, 0.8125, 0.6875, 0.875, 0.6875, 0.875, 0.75, 0.8125, 0.75, 0.8125, 0.75, 0.875, 0.75, 0.875, 0.8125, 0.8125, 0.8125, 0.8125, 0.8125, 0.875, 0.8125, 0.875, 0.875, 0.8125, 0.875, 0.8125, 0.875, 0.875, 0.875, 0.875, 0.9375, 0.8125, 0.9375, 0.875, 0.0, 0.9375, 0.0, 0.9375, 0.0625, 0.875, 0.0625, 0.875, 0.0625, 0.9375, 0.0625, 0.9375, 0.125, 0.875, 0.125, 0.875, 0.125, 0.9375, 0.125, 0.9375, 0.1875, 0.875, 0.1875, 0.875, 0.1875, 0.9375, 0.1875, 0.9375, 0.25, 0.875, 0.25, 0.875, 0.25, 0.9375, 0.25, 0.9375, 0.3125, 0.875, 0.3125, 0.875, 0.3125, 0.9375, 0.3125, 0.9375, 0.375, 0.875, 0.375, 0.875, 0.375, 0.9375, 0.375, 0.9375, 0.4375, 0.875, 0.4375, 0.875, 0.4375, 0.9375, 0.4375, 0.9375, 0.5, 0.875, 0.5, 0.875, 0.5, 0.9375, 0.5, 0.9375, 0.5625, 0.875, 0.5625, 0.875, 0.5625, 0.9375, 0.5625, 0.9375, 0.625, 0.875, 0.625, 0.875, 0.625, 0.9375, 0.625, 0.9375, 0.6875, 0.875, 0.6875, 0.875, 0.6875, 0.9375, 0.6875, 0.9375, 0.75, 0.875, 0.75, 0.875, 0.75, 0.9375, 0.75, 0.9375, 0.8125, 0.875, 0.8125, 0.875, 0.8125, 0.9375, 0.8125, 0.9375, 0.875, 0.875, 0.875, 0.875, 0.875, 0.9375, 0.875, 0.9375, 0.9375, 0.875, 0.9375, 0.9375, 0.0, 1.0, 0.0, 1.0, 0.0625, 0.9375, 0.0625, 0.9375, 0.0625, 1.0, 0.0625, 1.0, 0.125, 0.9375, 0.125, 0.9375, 0.125, 1.0, 0.125, 1.0, 0.1875, 0.9375, 0.1875, 0.9375, 0.1875, 1.0, 0.1875, 1.0, 0.25, 0.9375, 0.25, 0.9375, 0.25, 1.0, 0.25, 1.0, 0.3125, 0.9375, 0.3125, 0.9375, 0.3125, 1.0, 0.3125, 1.0, 0.375, 0.9375, 0.375, 0.9375, 0.375, 1.0, 0.375, 1.0, 0.4375, 0.9375, 0.4375, 0.9375, 0.4375, 1.0, 0.4375, 1.0, 0.5, 0.9375, 0.5, 0.9375, 0.5, 1.0, 0.5, 1.0, 0.5625, 0.9375, 0.5625, 0.9375, 0.5625, 1.0, 0.5625, 1.0, 0.625, 0.9375, 0.625, 0.9375, 0.625, 1.0, 0.625, 1.0, 0.6875, 0.9375, 0.6875, 0.9375, 0.6875, 1.0, 0.6875, 1.0, 0.75, 0.9375, 0.75, 0.9375, 0.75, 1.0, 0.75, 1.0, 0.8125, 0.9375, 0.8125, 0.9375, 0.8125, 1.0, 0.8125, 1.0, 0.875, 0.9375, 0.875, 0.9375, 0.875, 1.0, 0.875, 1.0, 0.9375, 0.9375, 0.9375])
me_plane.materials.append(mat_sheesmaterial)
me_plane.update()
me_cube_003 = bpy.data.meshes.new('Cube.003')
me_cube_003.from_pydata([(-3.796, -3.784, -0.7004), (-4.906, -4.906, 1.671), (-3.796, 3.809, -0.7004), (-4.906, 4.906, 1.671), (3.796, -3.784, -0.7004), (4.906, -4.906, 1.671), (3.796, 3.809, -0.7004), (4.906, 4.906, 1.671), (-4.906, -4.906, 1.461), (-4.906, 4.906, 1.461), (4.906, 4.906, 1.461), (4.906, -4.906, 1.461), (-4.906, 4.906, 1.183), (4.906, 4.906, 1.183), (4.906, -4.906, 1.183), (-4.906, -4.906, 1.183)], [], [(8, 1, 3, 9), (9, 3, 7, 10), (10, 7, 5, 11), (11, 5, 1, 8), (2, 6, 4, 0), (7, 3, 1, 5), (14, 11, 8, 15), (13, 10, 11, 14), (12, 9, 10, 13), (15, 8, 9, 12), (0, 15, 12, 2), (2, 12, 13, 6), (6, 13, 14, 4), (4, 14, 15, 0)])
me_cube_003.polygons.foreach_set('use_smooth', [True] * 14)
_uv = me_cube_003.uv_layers.new(name='UVMap')
_uv.uv.foreach_set('vector', [0.6046, 0.0, 0.625, 0.0, 0.625, 0.25, 0.6046, 0.25, 0.6046, 0.25, 0.625, 0.25, 0.625, 0.5, 0.6046, 0.5, 0.6046, 0.5, 0.625, 0.5, 0.625, 0.75, 0.6046, 0.75, 0.6046, 0.75, 0.625, 0.75, 0.625, 1.0, 0.6046, 1.0, 0.125, 0.5, 0.375, 0.5, 0.375, 0.75, 0.125, 0.75, 0.625, 0.5, 0.875, 0.5, 0.875, 0.75, 0.625, 0.75, 0.4898, 0.75, 0.6046, 0.75, 0.6046, 1.0, 0.4898, 1.0, 0.4898, 0.5, 0.6046, 0.5, 0.6046, 0.75, 0.4898, 0.75, 0.4898, 0.25, 0.6046, 0.25, 0.6046, 0.5, 0.4898, 0.5, 0.4898, 0.0, 0.6046, 0.0, 0.6046, 0.25, 0.4898, 0.25, 0.375, 0.0, 0.4898, 0.0, 0.4898, 0.25, 0.375, 0.25, 0.375, 0.25, 0.4898, 0.25, 0.4898, 0.5, 0.375, 0.5, 0.375, 0.5, 0.4898, 0.5, 0.4898, 0.75, 0.375, 0.75, 0.375, 0.75, 0.4898, 0.75, 0.4898, 1.0, 0.375, 1.0])
me_cube_003.materials.append(mat_bunmaterial)
me_cube_003.update()

# ---- objects
ob_cube = bpy.data.objects.new('Cube', me_cube_001)
ob_point = bpy.data.objects.new('Point', light_point)
ob_cube_001 = bpy.data.objects.new('Cube.001', me_cube_002)
ob_plane = bpy.data.objects.new('Plane', me_plane)
ob_cube_002 = bpy.data.objects.new('Cube.002', me_cube_003)
ob_point_001 = bpy.data.objects.new('Point.001', light_point_001)

# ---- transforms, parenting, visibility, modifiers, constraints
ob_cube.location = (0.0, 0.0, -0.1033)
_m = ob_cube.modifiers.new('Subdivision', 'SUBSURF')
_m.levels = 4
ob_point.location = (7.902, 9.609, 8.899)
ob_point.scale = (-164.2, -164.2, -164.2)
ob_cube_001.location = (0.0, 0.0, 0.794)
_m = ob_cube_001.modifiers.new('Subdivision', 'SUBSURF')
_m.levels = 4
ob_plane.location = (0.0, 0.0, 0.1453)
_m = ob_plane.modifiers.new('Solidify', 'SOLIDIFY')
_m.thickness = 0.08
_m = ob_plane.modifiers.new('Auto Smooth', 'NODES')
_m.node_group = ng_auto_smooth
_gi = [s.identifier for s in ng_auto_smooth.interface.items_tree if s.item_type == 'SOCKET' and s.in_out == 'INPUT']
_m[_gi[1]] = 0.5236  # Angle
ob_cube_002.location = (0.0, 0.0, 3.597)
ob_cube_002.rotation_euler = (3.123, -0.0, 0.0)
_m = ob_cube_002.modifiers.new('Subdivision', 'SUBSURF')
_m.levels = 4
ob_point_001.location = (0.4651, -12.02, 8.525)
ob_point_001.scale = (-164.2, -164.2, -164.2)

# ---- collection membership
col_collection.objects.link(ob_cube)
col_collection.objects.link(ob_point)
col_collection.objects.link(ob_cube_001)
col_collection.objects.link(ob_plane)
col_collection.objects.link(ob_cube_002)
col_collection.objects.link(ob_point_001)

# ---- scene / render settings (as saved in the file)
scene.frame_start = 1; scene.frame_end = 250; scene.frame_set(1)
scene.render.engine = 'BLENDER_EEVEE_NEXT'
scene.cycles.sampling_pattern = 'TABULATED_SOBOL'
bpy.context.view_layer.update()

# ---- added for rendering (the .blend has no active camera): camera
cam_auto = bpy.data.cameras.new('AutoCamera')
cam_auto.lens = 50.0
cam_auto.sensor_width = 36.0
cam_auto.clip_end = 1000.0
ob_auto_camera = bpy.data.objects.new('AutoCamera', cam_auto)
scene.collection.objects.link(ob_auto_camera)
ob_auto_camera.location = (13.8008, -16.561, 13.1813)
ob_auto_camera.rotation_euler = (1.09748, -7.21219e-08, 0.694738)
scene.camera = ob_auto_camera
bpy.context.view_layer.update()
